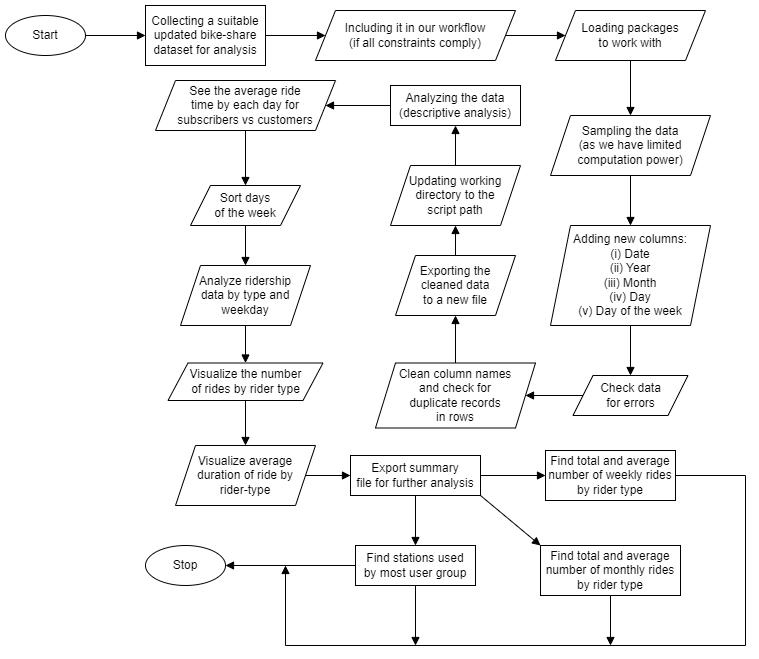

The diagram above was exported from draw.io. Its source (the exported page's mxGraphModel, read from the mxfile embedded in the PNG):
<mxGraphModel dx="1434" dy="788" grid="1" gridSize="10" guides="1" tooltips="1" connect="1" arrows="1" fold="1" page="1" pageScale="1" pageWidth="827" pageHeight="1169" math="0" shadow="0">
  <root>
    <mxCell id="0" />
    <mxCell id="1" parent="0" />
    <mxCell id="DcdXe8XlQtf832JRKtt7-1" value="Start" style="ellipse;whiteSpace=wrap;html=1;" parent="1" vertex="1">
      <mxGeometry x="30" y="70" width="80" height="40" as="geometry" />
    </mxCell>
    <mxCell id="DcdXe8XlQtf832JRKtt7-2" value="Collecting a suitable updated bike-share&lt;br&gt;dataset for analysis" style="rounded=0;whiteSpace=wrap;html=1;" parent="1" vertex="1">
      <mxGeometry x="170" y="60" width="120" height="60" as="geometry" />
    </mxCell>
    <mxCell id="DcdXe8XlQtf832JRKtt7-3" value="" style="endArrow=block;html=1;rounded=0;exitX=1;exitY=0.5;exitDx=0;exitDy=0;entryX=0;entryY=0.5;entryDx=0;entryDy=0;endFill=1;" parent="1" source="DcdXe8XlQtf832JRKtt7-1" target="DcdXe8XlQtf832JRKtt7-2" edge="1">
      <mxGeometry width="50" height="50" relative="1" as="geometry">
        <mxPoint x="340" y="430" as="sourcePoint" />
        <mxPoint x="390" y="380" as="targetPoint" />
      </mxGeometry>
    </mxCell>
    <mxCell id="DcdXe8XlQtf832JRKtt7-4" value="Loading packages&lt;br&gt;to work with" style="shape=parallelogram;perimeter=parallelogramPerimeter;whiteSpace=wrap;html=1;fixedSize=1;" parent="1" vertex="1">
      <mxGeometry x="580" y="65" width="150" height="50" as="geometry" />
    </mxCell>
    <mxCell id="DcdXe8XlQtf832JRKtt7-6" value="Including it in our workflow&lt;br&gt;(if all constraints comply)" style="shape=parallelogram;perimeter=parallelogramPerimeter;whiteSpace=wrap;html=1;fixedSize=1;" parent="1" vertex="1">
      <mxGeometry x="340" y="65" width="200" height="50" as="geometry" />
    </mxCell>
    <mxCell id="DcdXe8XlQtf832JRKtt7-7" value="" style="endArrow=block;html=1;rounded=0;exitX=1;exitY=0.5;exitDx=0;exitDy=0;entryX=0;entryY=0.5;entryDx=0;entryDy=0;endFill=1;" parent="1" source="DcdXe8XlQtf832JRKtt7-2" target="DcdXe8XlQtf832JRKtt7-6" edge="1">
      <mxGeometry width="50" height="50" relative="1" as="geometry">
        <mxPoint x="440" y="400" as="sourcePoint" />
        <mxPoint x="490" y="350" as="targetPoint" />
      </mxGeometry>
    </mxCell>
    <mxCell id="DcdXe8XlQtf832JRKtt7-8" value="" style="endArrow=block;html=1;rounded=0;exitX=1;exitY=0.5;exitDx=0;exitDy=0;endFill=1;" parent="1" source="DcdXe8XlQtf832JRKtt7-6" target="DcdXe8XlQtf832JRKtt7-4" edge="1">
      <mxGeometry width="50" height="50" relative="1" as="geometry">
        <mxPoint x="440" y="400" as="sourcePoint" />
        <mxPoint x="490" y="350" as="targetPoint" />
      </mxGeometry>
    </mxCell>
    <mxCell id="DcdXe8XlQtf832JRKtt7-9" value="Sampling the data&lt;br&gt;(as we have limited&lt;br&gt;computation power)" style="shape=parallelogram;perimeter=parallelogramPerimeter;whiteSpace=wrap;html=1;fixedSize=1;" parent="1" vertex="1">
      <mxGeometry x="575" y="170" width="160" height="60" as="geometry" />
    </mxCell>
    <mxCell id="DcdXe8XlQtf832JRKtt7-10" value="" style="endArrow=block;html=1;rounded=0;exitX=0.5;exitY=1;exitDx=0;exitDy=0;endFill=1;" parent="1" source="DcdXe8XlQtf832JRKtt7-4" target="DcdXe8XlQtf832JRKtt7-9" edge="1">
      <mxGeometry width="50" height="50" relative="1" as="geometry">
        <mxPoint x="440" y="380" as="sourcePoint" />
        <mxPoint x="490" y="330" as="targetPoint" />
      </mxGeometry>
    </mxCell>
    <mxCell id="DcdXe8XlQtf832JRKtt7-11" value="Adding new columns:&lt;br&gt;(i) Date&lt;br&gt;(ii) Year&lt;br&gt;(iii) Month&lt;br&gt;(iv) Day&lt;br&gt;(v) Day of the week" style="shape=parallelogram;perimeter=parallelogramPerimeter;whiteSpace=wrap;html=1;fixedSize=1;" parent="1" vertex="1">
      <mxGeometry x="575" y="280" width="160" height="100" as="geometry" />
    </mxCell>
    <mxCell id="DcdXe8XlQtf832JRKtt7-12" value="" style="endArrow=block;html=1;rounded=0;exitX=0.5;exitY=1;exitDx=0;exitDy=0;entryX=0.5;entryY=0;entryDx=0;entryDy=0;endFill=1;" parent="1" source="DcdXe8XlQtf832JRKtt7-9" target="DcdXe8XlQtf832JRKtt7-11" edge="1">
      <mxGeometry width="50" height="50" relative="1" as="geometry">
        <mxPoint x="440" y="350" as="sourcePoint" />
        <mxPoint x="490" y="300" as="targetPoint" />
      </mxGeometry>
    </mxCell>
    <mxCell id="DcdXe8XlQtf832JRKtt7-13" value="Check data&lt;br&gt;for errors" style="shape=parallelogram;perimeter=parallelogramPerimeter;whiteSpace=wrap;html=1;fixedSize=1;" parent="1" vertex="1">
      <mxGeometry x="597.5" y="430" width="115" height="40" as="geometry" />
    </mxCell>
    <mxCell id="DcdXe8XlQtf832JRKtt7-14" value="" style="endArrow=block;html=1;rounded=0;exitX=0.5;exitY=1;exitDx=0;exitDy=0;entryX=0.5;entryY=0;entryDx=0;entryDy=0;endFill=1;" parent="1" source="DcdXe8XlQtf832JRKtt7-11" target="DcdXe8XlQtf832JRKtt7-13" edge="1">
      <mxGeometry width="50" height="50" relative="1" as="geometry">
        <mxPoint x="560" y="340" as="sourcePoint" />
        <mxPoint x="610" y="290" as="targetPoint" />
      </mxGeometry>
    </mxCell>
    <mxCell id="DcdXe8XlQtf832JRKtt7-15" value="Clean column names&lt;br&gt;and check for&lt;br&gt;duplicate records&lt;br&gt;in rows" style="shape=parallelogram;perimeter=parallelogramPerimeter;whiteSpace=wrap;html=1;fixedSize=1;" parent="1" vertex="1">
      <mxGeometry x="400" y="417.5" width="160" height="65" as="geometry" />
    </mxCell>
    <mxCell id="DcdXe8XlQtf832JRKtt7-16" value="" style="endArrow=block;html=1;rounded=0;entryX=1;entryY=0.5;entryDx=0;entryDy=0;exitX=0;exitY=0.5;exitDx=0;exitDy=0;endFill=1;" parent="1" source="DcdXe8XlQtf832JRKtt7-13" target="DcdXe8XlQtf832JRKtt7-15" edge="1">
      <mxGeometry width="50" height="50" relative="1" as="geometry">
        <mxPoint x="590" y="450" as="sourcePoint" />
        <mxPoint x="610" y="270" as="targetPoint" />
      </mxGeometry>
    </mxCell>
    <mxCell id="DcdXe8XlQtf832JRKtt7-17" value="Exporting the&lt;br&gt;cleaned data&lt;br&gt;to a new file" style="shape=parallelogram;perimeter=parallelogramPerimeter;whiteSpace=wrap;html=1;fixedSize=1;" parent="1" vertex="1">
      <mxGeometry x="420" y="310" width="120" height="60" as="geometry" />
    </mxCell>
    <mxCell id="DcdXe8XlQtf832JRKtt7-18" value="" style="endArrow=block;html=1;rounded=0;exitX=0.5;exitY=0;exitDx=0;exitDy=0;entryX=0.5;entryY=1;entryDx=0;entryDy=0;endFill=1;" parent="1" source="DcdXe8XlQtf832JRKtt7-15" target="DcdXe8XlQtf832JRKtt7-17" edge="1">
      <mxGeometry width="50" height="50" relative="1" as="geometry">
        <mxPoint x="560" y="300" as="sourcePoint" />
        <mxPoint x="610" y="250" as="targetPoint" />
      </mxGeometry>
    </mxCell>
    <mxCell id="DcdXe8XlQtf832JRKtt7-19" value="Updating working&lt;br&gt;directory to the&lt;br&gt;script path" style="shape=parallelogram;perimeter=parallelogramPerimeter;whiteSpace=wrap;html=1;fixedSize=1;" parent="1" vertex="1">
      <mxGeometry x="415" y="220" width="130" height="60" as="geometry" />
    </mxCell>
    <mxCell id="DcdXe8XlQtf832JRKtt7-20" value="" style="endArrow=block;html=1;rounded=0;exitX=0.5;exitY=0;exitDx=0;exitDy=0;entryX=0.5;entryY=1;entryDx=0;entryDy=0;endFill=1;" parent="1" source="DcdXe8XlQtf832JRKtt7-17" target="DcdXe8XlQtf832JRKtt7-19" edge="1">
      <mxGeometry width="50" height="50" relative="1" as="geometry">
        <mxPoint x="560" y="290" as="sourcePoint" />
        <mxPoint x="610" y="240" as="targetPoint" />
      </mxGeometry>
    </mxCell>
    <mxCell id="DcdXe8XlQtf832JRKtt7-21" value="Analyzing the data&lt;br&gt;(descriptive analysis)" style="rounded=0;whiteSpace=wrap;html=1;" parent="1" vertex="1">
      <mxGeometry x="415" y="140" width="130" height="40" as="geometry" />
    </mxCell>
    <mxCell id="DcdXe8XlQtf832JRKtt7-22" value="" style="endArrow=block;html=1;rounded=0;exitX=0.5;exitY=0;exitDx=0;exitDy=0;endFill=1;" parent="1" source="DcdXe8XlQtf832JRKtt7-19" target="DcdXe8XlQtf832JRKtt7-21" edge="1">
      <mxGeometry width="50" height="50" relative="1" as="geometry">
        <mxPoint x="560" y="280" as="sourcePoint" />
        <mxPoint x="610" y="230" as="targetPoint" />
      </mxGeometry>
    </mxCell>
    <mxCell id="DcdXe8XlQtf832JRKtt7-23" value="See the average ride&lt;br&gt;time by each day for&lt;br&gt;subscribers vs customers" style="shape=parallelogram;perimeter=parallelogramPerimeter;whiteSpace=wrap;html=1;fixedSize=1;" parent="1" vertex="1">
      <mxGeometry x="180" y="135" width="180" height="50" as="geometry" />
    </mxCell>
    <mxCell id="DcdXe8XlQtf832JRKtt7-24" value="" style="endArrow=block;html=1;rounded=0;exitX=0;exitY=0.5;exitDx=0;exitDy=0;entryX=1;entryY=0.5;entryDx=0;entryDy=0;endFill=1;" parent="1" source="DcdXe8XlQtf832JRKtt7-21" target="DcdXe8XlQtf832JRKtt7-23" edge="1">
      <mxGeometry width="50" height="50" relative="1" as="geometry">
        <mxPoint x="290" y="260" as="sourcePoint" />
        <mxPoint x="340" y="210" as="targetPoint" />
      </mxGeometry>
    </mxCell>
    <mxCell id="DcdXe8XlQtf832JRKtt7-25" value="Sort days&lt;br&gt;of the week" style="shape=parallelogram;perimeter=parallelogramPerimeter;whiteSpace=wrap;html=1;fixedSize=1;" parent="1" vertex="1">
      <mxGeometry x="215" y="240" width="110" height="40" as="geometry" />
    </mxCell>
    <mxCell id="DcdXe8XlQtf832JRKtt7-26" value="" style="endArrow=block;html=1;rounded=0;exitX=0.5;exitY=1;exitDx=0;exitDy=0;entryX=0.5;entryY=0;entryDx=0;entryDy=0;endFill=1;" parent="1" source="DcdXe8XlQtf832JRKtt7-23" target="DcdXe8XlQtf832JRKtt7-25" edge="1">
      <mxGeometry width="50" height="50" relative="1" as="geometry">
        <mxPoint x="290" y="250" as="sourcePoint" />
        <mxPoint x="340" y="200" as="targetPoint" />
      </mxGeometry>
    </mxCell>
    <mxCell id="DcdXe8XlQtf832JRKtt7-27" value="Analyze ridership&lt;br&gt;data by type and&lt;br&gt;weekday" style="shape=parallelogram;perimeter=parallelogramPerimeter;whiteSpace=wrap;html=1;fixedSize=1;" parent="1" vertex="1">
      <mxGeometry x="205" y="320" width="130" height="60" as="geometry" />
    </mxCell>
    <mxCell id="DcdXe8XlQtf832JRKtt7-28" value="" style="endArrow=block;html=1;rounded=0;exitX=0.5;exitY=1;exitDx=0;exitDy=0;endFill=1;" parent="1" source="DcdXe8XlQtf832JRKtt7-25" target="DcdXe8XlQtf832JRKtt7-27" edge="1">
      <mxGeometry width="50" height="50" relative="1" as="geometry">
        <mxPoint x="290" y="240" as="sourcePoint" />
        <mxPoint x="340" y="190" as="targetPoint" />
      </mxGeometry>
    </mxCell>
    <mxCell id="DcdXe8XlQtf832JRKtt7-29" value="Visualize the number&lt;br&gt;of rides by rider type" style="shape=parallelogram;perimeter=parallelogramPerimeter;whiteSpace=wrap;html=1;fixedSize=1;" parent="1" vertex="1">
      <mxGeometry x="192.5" y="417.5" width="155" height="37.5" as="geometry" />
    </mxCell>
    <mxCell id="DcdXe8XlQtf832JRKtt7-30" value="" style="endArrow=block;html=1;rounded=0;exitX=0.5;exitY=1;exitDx=0;exitDy=0;entryX=0.5;entryY=0;entryDx=0;entryDy=0;endFill=1;" parent="1" source="DcdXe8XlQtf832JRKtt7-27" target="DcdXe8XlQtf832JRKtt7-29" edge="1">
      <mxGeometry width="50" height="50" relative="1" as="geometry">
        <mxPoint x="290" y="230" as="sourcePoint" />
        <mxPoint x="340" y="180" as="targetPoint" />
      </mxGeometry>
    </mxCell>
    <mxCell id="DcdXe8XlQtf832JRKtt7-31" value="Visualize average&lt;br&gt;duration of ride by&lt;br&gt;rider-type" style="shape=parallelogram;perimeter=parallelogramPerimeter;whiteSpace=wrap;html=1;fixedSize=1;" parent="1" vertex="1">
      <mxGeometry x="200" y="500" width="140" height="60" as="geometry" />
    </mxCell>
    <mxCell id="DcdXe8XlQtf832JRKtt7-32" value="" style="endArrow=block;html=1;rounded=0;exitX=0.5;exitY=1;exitDx=0;exitDy=0;endFill=1;" parent="1" source="DcdXe8XlQtf832JRKtt7-29" target="DcdXe8XlQtf832JRKtt7-31" edge="1">
      <mxGeometry width="50" height="50" relative="1" as="geometry">
        <mxPoint x="290" y="210" as="sourcePoint" />
        <mxPoint x="340" y="160" as="targetPoint" />
      </mxGeometry>
    </mxCell>
    <mxCell id="DcdXe8XlQtf832JRKtt7-33" value="Export summary&lt;br&gt;file for further analysis" style="rounded=0;whiteSpace=wrap;html=1;" parent="1" vertex="1">
      <mxGeometry x="375" y="510" width="130" height="40" as="geometry" />
    </mxCell>
    <mxCell id="DcdXe8XlQtf832JRKtt7-34" value="" style="endArrow=block;html=1;rounded=0;exitX=1;exitY=0.5;exitDx=0;exitDy=0;entryX=0;entryY=0.5;entryDx=0;entryDy=0;endFill=1;" parent="1" source="DcdXe8XlQtf832JRKtt7-31" target="DcdXe8XlQtf832JRKtt7-33" edge="1">
      <mxGeometry width="50" height="50" relative="1" as="geometry">
        <mxPoint x="290" y="510" as="sourcePoint" />
        <mxPoint x="340" y="460" as="targetPoint" />
      </mxGeometry>
    </mxCell>
    <mxCell id="DcdXe8XlQtf832JRKtt7-44" style="rounded=0;orthogonalLoop=1;jettySize=auto;html=1;endArrow=block;endFill=1;exitX=1;exitY=0.5;exitDx=0;exitDy=0;" parent="1" source="DcdXe8XlQtf832JRKtt7-35" edge="1">
      <mxGeometry relative="1" as="geometry">
        <mxPoint x="310" y="620" as="targetPoint" />
        <Array as="points">
          <mxPoint x="770" y="530" />
          <mxPoint x="770" y="700" />
          <mxPoint x="310" y="700" />
        </Array>
      </mxGeometry>
    </mxCell>
    <mxCell id="DcdXe8XlQtf832JRKtt7-35" value="Find total and average&lt;br&gt;number of weekly rides&lt;br&gt;by rider type" style="rounded=0;whiteSpace=wrap;html=1;" parent="1" vertex="1">
      <mxGeometry x="570" y="505" width="130" height="50" as="geometry" />
    </mxCell>
    <mxCell id="DcdXe8XlQtf832JRKtt7-36" value="" style="endArrow=block;html=1;rounded=0;exitX=1;exitY=0.5;exitDx=0;exitDy=0;entryX=0;entryY=0.5;entryDx=0;entryDy=0;endFill=1;" parent="1" source="DcdXe8XlQtf832JRKtt7-33" target="DcdXe8XlQtf832JRKtt7-35" edge="1">
      <mxGeometry width="50" height="50" relative="1" as="geometry">
        <mxPoint x="490" y="490" as="sourcePoint" />
        <mxPoint x="540" y="440" as="targetPoint" />
      </mxGeometry>
    </mxCell>
    <mxCell id="DcdXe8XlQtf832JRKtt7-46" style="edgeStyle=none;rounded=0;orthogonalLoop=1;jettySize=auto;html=1;endArrow=block;endFill=1;" parent="1" source="DcdXe8XlQtf832JRKtt7-37" edge="1">
      <mxGeometry relative="1" as="geometry">
        <mxPoint x="635" y="700" as="targetPoint" />
      </mxGeometry>
    </mxCell>
    <mxCell id="DcdXe8XlQtf832JRKtt7-37" value="Find total and average&lt;br&gt;number of monthly rides&lt;br&gt;by rider type" style="rounded=0;whiteSpace=wrap;html=1;" parent="1" vertex="1">
      <mxGeometry x="565" y="600" width="140" height="50" as="geometry" />
    </mxCell>
    <mxCell id="DcdXe8XlQtf832JRKtt7-38" value="" style="endArrow=block;html=1;rounded=0;exitX=1;exitY=1;exitDx=0;exitDy=0;entryX=0;entryY=0;entryDx=0;entryDy=0;endFill=1;" parent="1" source="DcdXe8XlQtf832JRKtt7-33" target="DcdXe8XlQtf832JRKtt7-37" edge="1">
      <mxGeometry width="50" height="50" relative="1" as="geometry">
        <mxPoint x="490" y="460" as="sourcePoint" />
        <mxPoint x="540" y="410" as="targetPoint" />
      </mxGeometry>
    </mxCell>
    <mxCell id="DcdXe8XlQtf832JRKtt7-47" style="edgeStyle=none;rounded=0;orthogonalLoop=1;jettySize=auto;html=1;endArrow=block;endFill=1;" parent="1" source="DcdXe8XlQtf832JRKtt7-39" edge="1">
      <mxGeometry relative="1" as="geometry">
        <mxPoint x="440" y="700" as="targetPoint" />
      </mxGeometry>
    </mxCell>
    <mxCell id="DcdXe8XlQtf832JRKtt7-39" value="Find stations used&lt;br&gt;by most user group" style="rounded=0;whiteSpace=wrap;html=1;" parent="1" vertex="1">
      <mxGeometry x="380" y="600" width="120" height="40" as="geometry" />
    </mxCell>
    <mxCell id="DcdXe8XlQtf832JRKtt7-40" value="" style="endArrow=block;html=1;rounded=0;exitX=0.5;exitY=1;exitDx=0;exitDy=0;entryX=0.5;entryY=0;entryDx=0;entryDy=0;endFill=1;" parent="1" source="DcdXe8XlQtf832JRKtt7-33" target="DcdXe8XlQtf832JRKtt7-39" edge="1">
      <mxGeometry width="50" height="50" relative="1" as="geometry">
        <mxPoint x="490" y="450" as="sourcePoint" />
        <mxPoint x="540" y="400" as="targetPoint" />
      </mxGeometry>
    </mxCell>
    <mxCell id="DcdXe8XlQtf832JRKtt7-41" value="Stop" style="ellipse;whiteSpace=wrap;html=1;" parent="1" vertex="1">
      <mxGeometry x="170" y="600" width="80" height="40" as="geometry" />
    </mxCell>
    <mxCell id="DcdXe8XlQtf832JRKtt7-43" value="" style="endArrow=block;html=1;rounded=0;exitX=0;exitY=0.5;exitDx=0;exitDy=0;entryX=1;entryY=0.5;entryDx=0;entryDy=0;endFill=1;" parent="1" source="DcdXe8XlQtf832JRKtt7-39" target="DcdXe8XlQtf832JRKtt7-41" edge="1">
      <mxGeometry width="50" height="50" relative="1" as="geometry">
        <mxPoint x="470" y="450" as="sourcePoint" />
        <mxPoint x="520" y="400" as="targetPoint" />
      </mxGeometry>
    </mxCell>
  </root>
</mxGraphModel>